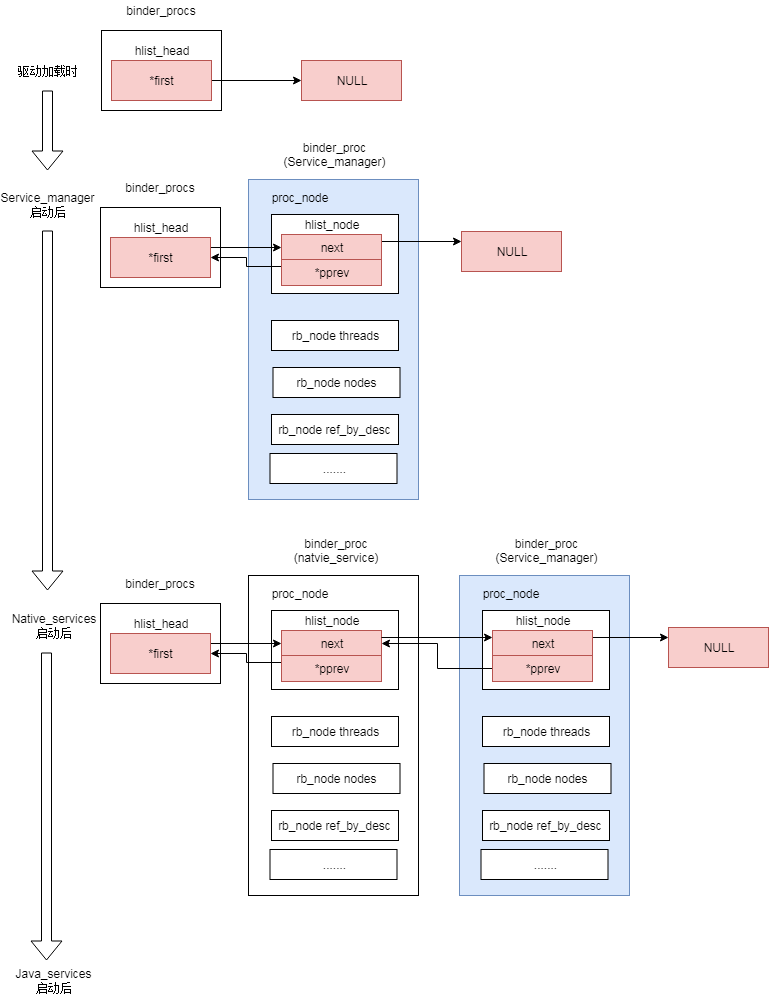

The diagram above was exported from draw.io. Its source (the exported page's mxGraphModel, read from the mxfile embedded in the PNG):
<mxGraphModel dx="1394" dy="764" grid="1" gridSize="10" guides="1" tooltips="1" connect="1" arrows="1" fold="1" page="1" pageScale="1" pageWidth="850" pageHeight="1100" math="0" shadow="0">
  <root>
    <mxCell id="0" />
    <mxCell id="1" parent="0" />
    <mxCell id="cAE2dEIA1_UFuCHR5B9O-16" value="" style="rounded=0;whiteSpace=wrap;html=1;fillColor=#dae8fc;strokeColor=#6c8ebf;" vertex="1" parent="1">
      <mxGeometry x="291" y="219" width="170" height="320" as="geometry" />
    </mxCell>
    <mxCell id="cAE2dEIA1_UFuCHR5B9O-25" value="" style="rounded=0;whiteSpace=wrap;html=1;" vertex="1" parent="1">
      <mxGeometry x="314" y="254" width="127" height="79" as="geometry" />
    </mxCell>
    <mxCell id="cAE2dEIA1_UFuCHR5B9O-1" value="" style="rounded=0;whiteSpace=wrap;html=1;" vertex="1" parent="1">
      <mxGeometry x="144" y="70" width="120" height="80" as="geometry" />
    </mxCell>
    <mxCell id="cAE2dEIA1_UFuCHR5B9O-7" style="edgeStyle=orthogonalEdgeStyle;rounded=0;orthogonalLoop=1;jettySize=auto;html=1;exitX=1;exitY=0.5;exitDx=0;exitDy=0;" edge="1" parent="1" source="cAE2dEIA1_UFuCHR5B9O-2" target="cAE2dEIA1_UFuCHR5B9O-6">
      <mxGeometry relative="1" as="geometry" />
    </mxCell>
    <mxCell id="cAE2dEIA1_UFuCHR5B9O-2" value="*first" style="rounded=0;whiteSpace=wrap;html=1;fillColor=#f8cecc;strokeColor=#b85450;" vertex="1" parent="1">
      <mxGeometry x="154" y="100" width="100" height="40" as="geometry" />
    </mxCell>
    <mxCell id="cAE2dEIA1_UFuCHR5B9O-3" value="binder_procs" style="text;html=1;strokeColor=none;fillColor=none;align=center;verticalAlign=middle;whiteSpace=wrap;rounded=0;" vertex="1" parent="1">
      <mxGeometry x="184" y="40" width="40" height="20" as="geometry" />
    </mxCell>
    <mxCell id="cAE2dEIA1_UFuCHR5B9O-4" value="hlist_head" style="text;html=1;strokeColor=none;fillColor=none;align=center;verticalAlign=middle;whiteSpace=wrap;rounded=0;" vertex="1" parent="1">
      <mxGeometry x="184" y="80" width="40" height="20" as="geometry" />
    </mxCell>
    <mxCell id="cAE2dEIA1_UFuCHR5B9O-6" value="NULL" style="rounded=0;whiteSpace=wrap;html=1;fillColor=#f8cecc;strokeColor=#b85450;" vertex="1" parent="1">
      <mxGeometry x="344" y="100" width="100" height="40" as="geometry" />
    </mxCell>
    <mxCell id="cAE2dEIA1_UFuCHR5B9O-8" value="驱动加载时" style="text;html=1;strokeColor=none;fillColor=none;align=center;verticalAlign=middle;whiteSpace=wrap;rounded=0;" vertex="1" parent="1">
      <mxGeometry x="55" y="100" width="70" height="20" as="geometry" />
    </mxCell>
    <mxCell id="cAE2dEIA1_UFuCHR5B9O-9" value="" style="rounded=0;whiteSpace=wrap;html=1;" vertex="1" parent="1">
      <mxGeometry x="143" y="247" width="120" height="80" as="geometry" />
    </mxCell>
    <mxCell id="cAE2dEIA1_UFuCHR5B9O-22" style="edgeStyle=orthogonalEdgeStyle;rounded=0;orthogonalLoop=1;jettySize=auto;html=1;exitX=1;exitY=0.25;exitDx=0;exitDy=0;" edge="1" parent="1" source="cAE2dEIA1_UFuCHR5B9O-11" target="cAE2dEIA1_UFuCHR5B9O-17">
      <mxGeometry relative="1" as="geometry" />
    </mxCell>
    <mxCell id="cAE2dEIA1_UFuCHR5B9O-11" value="*first" style="rounded=0;whiteSpace=wrap;html=1;fillColor=#f8cecc;strokeColor=#b85450;" vertex="1" parent="1">
      <mxGeometry x="153" y="277" width="100" height="40" as="geometry" />
    </mxCell>
    <mxCell id="cAE2dEIA1_UFuCHR5B9O-12" value="binder_procs" style="text;html=1;strokeColor=none;fillColor=none;align=center;verticalAlign=middle;whiteSpace=wrap;rounded=0;" vertex="1" parent="1">
      <mxGeometry x="183" y="217" width="40" height="20" as="geometry" />
    </mxCell>
    <mxCell id="cAE2dEIA1_UFuCHR5B9O-13" value="hlist_head" style="text;html=1;strokeColor=none;fillColor=none;align=center;verticalAlign=middle;whiteSpace=wrap;rounded=0;" vertex="1" parent="1">
      <mxGeometry x="183" y="257" width="40" height="20" as="geometry" />
    </mxCell>
    <mxCell id="cAE2dEIA1_UFuCHR5B9O-14" value="NULL" style="rounded=0;whiteSpace=wrap;html=1;fillColor=#f8cecc;strokeColor=#b85450;" vertex="1" parent="1">
      <mxGeometry x="504" y="271" width="100" height="40" as="geometry" />
    </mxCell>
    <mxCell id="cAE2dEIA1_UFuCHR5B9O-27" style="edgeStyle=orthogonalEdgeStyle;rounded=0;orthogonalLoop=1;jettySize=auto;html=1;exitX=1;exitY=0.25;exitDx=0;exitDy=0;entryX=0;entryY=0.25;entryDx=0;entryDy=0;" edge="1" parent="1" source="cAE2dEIA1_UFuCHR5B9O-17" target="cAE2dEIA1_UFuCHR5B9O-14">
      <mxGeometry relative="1" as="geometry" />
    </mxCell>
    <mxCell id="cAE2dEIA1_UFuCHR5B9O-17" value="next" style="rounded=0;whiteSpace=wrap;html=1;fillColor=#f8cecc;strokeColor=#b85450;" vertex="1" parent="1">
      <mxGeometry x="324" y="274" width="100" height="26" as="geometry" />
    </mxCell>
    <mxCell id="cAE2dEIA1_UFuCHR5B9O-18" value="binder_proc&lt;br&gt;(Service_manager)&lt;br&gt;" style="text;html=1;strokeColor=none;fillColor=none;align=center;verticalAlign=middle;whiteSpace=wrap;rounded=0;" vertex="1" parent="1">
      <mxGeometry x="357.5" y="184" width="40" height="20" as="geometry" />
    </mxCell>
    <mxCell id="cAE2dEIA1_UFuCHR5B9O-19" value="hlist_node" style="text;html=1;strokeColor=none;fillColor=none;align=center;verticalAlign=middle;whiteSpace=wrap;rounded=0;" vertex="1" parent="1">
      <mxGeometry x="354" y="254" width="40" height="20" as="geometry" />
    </mxCell>
    <mxCell id="cAE2dEIA1_UFuCHR5B9O-28" style="edgeStyle=orthogonalEdgeStyle;rounded=0;orthogonalLoop=1;jettySize=auto;html=1;exitX=0;exitY=0.25;exitDx=0;exitDy=0;entryX=1;entryY=0.5;entryDx=0;entryDy=0;" edge="1" parent="1" source="cAE2dEIA1_UFuCHR5B9O-20" target="cAE2dEIA1_UFuCHR5B9O-11">
      <mxGeometry relative="1" as="geometry" />
    </mxCell>
    <mxCell id="cAE2dEIA1_UFuCHR5B9O-20" value="*pprev" style="rounded=0;whiteSpace=wrap;html=1;fillColor=#f8cecc;strokeColor=#b85450;" vertex="1" parent="1">
      <mxGeometry x="324" y="299" width="100" height="26" as="geometry" />
    </mxCell>
    <mxCell id="cAE2dEIA1_UFuCHR5B9O-69" style="edgeStyle=orthogonalEdgeStyle;shape=flexArrow;rounded=0;orthogonalLoop=1;jettySize=auto;html=1;" edge="1" parent="1">
      <mxGeometry relative="1" as="geometry">
        <mxPoint x="90" y="630" as="targetPoint" />
        <mxPoint x="90" y="270" as="sourcePoint" />
      </mxGeometry>
    </mxCell>
    <mxCell id="cAE2dEIA1_UFuCHR5B9O-21" value="Service_manager启动后&lt;br&gt;" style="text;html=1;strokeColor=none;fillColor=none;align=center;verticalAlign=middle;whiteSpace=wrap;rounded=0;" vertex="1" parent="1">
      <mxGeometry x="55" y="234" width="70" height="20" as="geometry" />
    </mxCell>
    <mxCell id="cAE2dEIA1_UFuCHR5B9O-26" value="proc_node" style="text;html=1;strokeColor=none;fillColor=none;align=center;verticalAlign=middle;whiteSpace=wrap;rounded=0;" vertex="1" parent="1">
      <mxGeometry x="322" y="227" width="40" height="20" as="geometry" />
    </mxCell>
    <mxCell id="cAE2dEIA1_UFuCHR5B9O-29" value="rb_node threads" style="rounded=0;whiteSpace=wrap;html=1;" vertex="1" parent="1">
      <mxGeometry x="314" y="360" width="127" height="30" as="geometry" />
    </mxCell>
    <mxCell id="cAE2dEIA1_UFuCHR5B9O-30" value="rb_node nodes" style="rounded=0;whiteSpace=wrap;html=1;" vertex="1" parent="1">
      <mxGeometry x="315.5" y="407" width="127" height="30" as="geometry" />
    </mxCell>
    <mxCell id="cAE2dEIA1_UFuCHR5B9O-31" value="rb_node ref_by_desc" style="rounded=0;whiteSpace=wrap;html=1;" vertex="1" parent="1">
      <mxGeometry x="314" y="454" width="127" height="30" as="geometry" />
    </mxCell>
    <mxCell id="cAE2dEIA1_UFuCHR5B9O-32" value="......." style="rounded=0;whiteSpace=wrap;html=1;" vertex="1" parent="1">
      <mxGeometry x="312.5" y="493" width="127" height="30" as="geometry" />
    </mxCell>
    <mxCell id="cAE2dEIA1_UFuCHR5B9O-33" value="" style="rounded=0;whiteSpace=wrap;html=1;" vertex="1" parent="1">
      <mxGeometry x="291" y="615" width="170" height="320" as="geometry" />
    </mxCell>
    <mxCell id="cAE2dEIA1_UFuCHR5B9O-34" value="" style="rounded=0;whiteSpace=wrap;html=1;" vertex="1" parent="1">
      <mxGeometry x="314" y="650" width="127" height="79" as="geometry" />
    </mxCell>
    <mxCell id="cAE2dEIA1_UFuCHR5B9O-35" value="" style="rounded=0;whiteSpace=wrap;html=1;" vertex="1" parent="1">
      <mxGeometry x="143" y="643" width="120" height="80" as="geometry" />
    </mxCell>
    <mxCell id="cAE2dEIA1_UFuCHR5B9O-36" style="edgeStyle=orthogonalEdgeStyle;rounded=0;orthogonalLoop=1;jettySize=auto;html=1;exitX=1;exitY=0.25;exitDx=0;exitDy=0;" edge="1" parent="1" source="cAE2dEIA1_UFuCHR5B9O-37" target="cAE2dEIA1_UFuCHR5B9O-42">
      <mxGeometry relative="1" as="geometry" />
    </mxCell>
    <mxCell id="cAE2dEIA1_UFuCHR5B9O-37" value="*first" style="rounded=0;whiteSpace=wrap;html=1;fillColor=#f8cecc;strokeColor=#b85450;" vertex="1" parent="1">
      <mxGeometry x="153" y="673" width="100" height="40" as="geometry" />
    </mxCell>
    <mxCell id="cAE2dEIA1_UFuCHR5B9O-38" value="binder_procs" style="text;html=1;strokeColor=none;fillColor=none;align=center;verticalAlign=middle;whiteSpace=wrap;rounded=0;" vertex="1" parent="1">
      <mxGeometry x="183" y="613" width="40" height="20" as="geometry" />
    </mxCell>
    <mxCell id="cAE2dEIA1_UFuCHR5B9O-39" value="hlist_head" style="text;html=1;strokeColor=none;fillColor=none;align=center;verticalAlign=middle;whiteSpace=wrap;rounded=0;" vertex="1" parent="1">
      <mxGeometry x="183" y="653" width="40" height="20" as="geometry" />
    </mxCell>
    <mxCell id="cAE2dEIA1_UFuCHR5B9O-42" value="next" style="rounded=0;whiteSpace=wrap;html=1;fillColor=#f8cecc;strokeColor=#b85450;" vertex="1" parent="1">
      <mxGeometry x="324" y="670" width="100" height="26" as="geometry" />
    </mxCell>
    <mxCell id="cAE2dEIA1_UFuCHR5B9O-43" value="binder_proc&lt;br&gt;(natvie_service)&lt;br&gt;" style="text;html=1;strokeColor=none;fillColor=none;align=center;verticalAlign=middle;whiteSpace=wrap;rounded=0;" vertex="1" parent="1">
      <mxGeometry x="357.5" y="580" width="40" height="20" as="geometry" />
    </mxCell>
    <mxCell id="cAE2dEIA1_UFuCHR5B9O-44" value="hlist_node" style="text;html=1;strokeColor=none;fillColor=none;align=center;verticalAlign=middle;whiteSpace=wrap;rounded=0;" vertex="1" parent="1">
      <mxGeometry x="354" y="650" width="40" height="20" as="geometry" />
    </mxCell>
    <mxCell id="cAE2dEIA1_UFuCHR5B9O-45" style="edgeStyle=orthogonalEdgeStyle;rounded=0;orthogonalLoop=1;jettySize=auto;html=1;exitX=0;exitY=0.25;exitDx=0;exitDy=0;entryX=1;entryY=0.5;entryDx=0;entryDy=0;" edge="1" parent="1" source="cAE2dEIA1_UFuCHR5B9O-46" target="cAE2dEIA1_UFuCHR5B9O-37">
      <mxGeometry relative="1" as="geometry" />
    </mxCell>
    <mxCell id="cAE2dEIA1_UFuCHR5B9O-46" value="*pprev" style="rounded=0;whiteSpace=wrap;html=1;fillColor=#f8cecc;strokeColor=#b85450;" vertex="1" parent="1">
      <mxGeometry x="324" y="695" width="100" height="26" as="geometry" />
    </mxCell>
    <mxCell id="cAE2dEIA1_UFuCHR5B9O-47" value="proc_node" style="text;html=1;strokeColor=none;fillColor=none;align=center;verticalAlign=middle;whiteSpace=wrap;rounded=0;" vertex="1" parent="1">
      <mxGeometry x="322" y="623" width="40" height="20" as="geometry" />
    </mxCell>
    <mxCell id="cAE2dEIA1_UFuCHR5B9O-48" value="rb_node threads" style="rounded=0;whiteSpace=wrap;html=1;" vertex="1" parent="1">
      <mxGeometry x="314" y="756" width="127" height="30" as="geometry" />
    </mxCell>
    <mxCell id="cAE2dEIA1_UFuCHR5B9O-49" value="rb_node nodes" style="rounded=0;whiteSpace=wrap;html=1;" vertex="1" parent="1">
      <mxGeometry x="315.5" y="803" width="127" height="30" as="geometry" />
    </mxCell>
    <mxCell id="cAE2dEIA1_UFuCHR5B9O-50" value="rb_node ref_by_desc" style="rounded=0;whiteSpace=wrap;html=1;" vertex="1" parent="1">
      <mxGeometry x="314" y="850" width="127" height="30" as="geometry" />
    </mxCell>
    <mxCell id="cAE2dEIA1_UFuCHR5B9O-51" value="......." style="rounded=0;whiteSpace=wrap;html=1;" vertex="1" parent="1">
      <mxGeometry x="312.5" y="889" width="127" height="30" as="geometry" />
    </mxCell>
    <mxCell id="cAE2dEIA1_UFuCHR5B9O-52" value="Native_services&lt;br&gt;启动后&lt;br&gt;" style="text;html=1;strokeColor=none;fillColor=none;align=center;verticalAlign=middle;whiteSpace=wrap;rounded=0;" vertex="1" parent="1">
      <mxGeometry x="61" y="655" width="70" height="20" as="geometry" />
    </mxCell>
    <mxCell id="cAE2dEIA1_UFuCHR5B9O-53" value="NULL" style="rounded=0;whiteSpace=wrap;html=1;fillColor=#f8cecc;strokeColor=#b85450;" vertex="1" parent="1">
      <mxGeometry x="711" y="667" width="100" height="40" as="geometry" />
    </mxCell>
    <mxCell id="cAE2dEIA1_UFuCHR5B9O-54" value="" style="rounded=0;whiteSpace=wrap;html=1;fillColor=#dae8fc;strokeColor=#6c8ebf;" vertex="1" parent="1">
      <mxGeometry x="502" y="615" width="170" height="320" as="geometry" />
    </mxCell>
    <mxCell id="cAE2dEIA1_UFuCHR5B9O-55" value="" style="rounded=0;whiteSpace=wrap;html=1;" vertex="1" parent="1">
      <mxGeometry x="525" y="650" width="127" height="79" as="geometry" />
    </mxCell>
    <mxCell id="cAE2dEIA1_UFuCHR5B9O-66" style="edgeStyle=orthogonalEdgeStyle;rounded=0;orthogonalLoop=1;jettySize=auto;html=1;exitX=1;exitY=0.25;exitDx=0;exitDy=0;entryX=0;entryY=0.25;entryDx=0;entryDy=0;" edge="1" parent="1" source="cAE2dEIA1_UFuCHR5B9O-56" target="cAE2dEIA1_UFuCHR5B9O-53">
      <mxGeometry relative="1" as="geometry" />
    </mxCell>
    <mxCell id="cAE2dEIA1_UFuCHR5B9O-56" value="next" style="rounded=0;whiteSpace=wrap;html=1;fillColor=#f8cecc;strokeColor=#b85450;" vertex="1" parent="1">
      <mxGeometry x="535" y="670" width="100" height="26" as="geometry" />
    </mxCell>
    <mxCell id="cAE2dEIA1_UFuCHR5B9O-57" value="binder_proc&lt;br&gt;(Service_manager)&lt;br&gt;" style="text;html=1;strokeColor=none;fillColor=none;align=center;verticalAlign=middle;whiteSpace=wrap;rounded=0;" vertex="1" parent="1">
      <mxGeometry x="569" y="580" width="40" height="20" as="geometry" />
    </mxCell>
    <mxCell id="cAE2dEIA1_UFuCHR5B9O-58" value="hlist_node" style="text;html=1;strokeColor=none;fillColor=none;align=center;verticalAlign=middle;whiteSpace=wrap;rounded=0;" vertex="1" parent="1">
      <mxGeometry x="565" y="650" width="40" height="20" as="geometry" />
    </mxCell>
    <mxCell id="cAE2dEIA1_UFuCHR5B9O-65" style="edgeStyle=orthogonalEdgeStyle;rounded=0;orthogonalLoop=1;jettySize=auto;html=1;exitX=0;exitY=0.5;exitDx=0;exitDy=0;entryX=1;entryY=0.5;entryDx=0;entryDy=0;" edge="1" parent="1" source="cAE2dEIA1_UFuCHR5B9O-59" target="cAE2dEIA1_UFuCHR5B9O-42">
      <mxGeometry relative="1" as="geometry" />
    </mxCell>
    <mxCell id="cAE2dEIA1_UFuCHR5B9O-59" value="*pprev" style="rounded=0;whiteSpace=wrap;html=1;fillColor=#f8cecc;strokeColor=#b85450;" vertex="1" parent="1">
      <mxGeometry x="535" y="695" width="100" height="26" as="geometry" />
    </mxCell>
    <mxCell id="cAE2dEIA1_UFuCHR5B9O-60" value="proc_node" style="text;html=1;strokeColor=none;fillColor=none;align=center;verticalAlign=middle;whiteSpace=wrap;rounded=0;" vertex="1" parent="1">
      <mxGeometry x="533" y="623" width="40" height="20" as="geometry" />
    </mxCell>
    <mxCell id="cAE2dEIA1_UFuCHR5B9O-61" value="rb_node threads" style="rounded=0;whiteSpace=wrap;html=1;" vertex="1" parent="1">
      <mxGeometry x="525" y="756" width="127" height="30" as="geometry" />
    </mxCell>
    <mxCell id="cAE2dEIA1_UFuCHR5B9O-62" value="rb_node nodes" style="rounded=0;whiteSpace=wrap;html=1;" vertex="1" parent="1">
      <mxGeometry x="526.5" y="803" width="127" height="30" as="geometry" />
    </mxCell>
    <mxCell id="cAE2dEIA1_UFuCHR5B9O-63" value="rb_node ref_by_desc" style="rounded=0;whiteSpace=wrap;html=1;" vertex="1" parent="1">
      <mxGeometry x="525" y="850" width="127" height="30" as="geometry" />
    </mxCell>
    <mxCell id="cAE2dEIA1_UFuCHR5B9O-64" value="......." style="rounded=0;whiteSpace=wrap;html=1;" vertex="1" parent="1">
      <mxGeometry x="523.5" y="889" width="127" height="30" as="geometry" />
    </mxCell>
    <mxCell id="cAE2dEIA1_UFuCHR5B9O-41" style="edgeStyle=orthogonalEdgeStyle;rounded=0;orthogonalLoop=1;jettySize=auto;html=1;exitX=1;exitY=0.25;exitDx=0;exitDy=0;entryX=0;entryY=0.25;entryDx=0;entryDy=0;" edge="1" parent="1" source="cAE2dEIA1_UFuCHR5B9O-42" target="cAE2dEIA1_UFuCHR5B9O-56">
      <mxGeometry relative="1" as="geometry">
        <mxPoint x="504" y="677" as="targetPoint" />
      </mxGeometry>
    </mxCell>
    <mxCell id="cAE2dEIA1_UFuCHR5B9O-67" value="Java_services&lt;br&gt;启动后&lt;br&gt;" style="text;html=1;strokeColor=none;fillColor=none;align=center;verticalAlign=middle;whiteSpace=wrap;rounded=0;" vertex="1" parent="1">
      <mxGeometry x="61" y="1010" width="70" height="20" as="geometry" />
    </mxCell>
    <mxCell id="cAE2dEIA1_UFuCHR5B9O-70" style="edgeStyle=orthogonalEdgeStyle;shape=flexArrow;rounded=0;orthogonalLoop=1;jettySize=auto;html=1;" edge="1" parent="1">
      <mxGeometry relative="1" as="geometry">
        <mxPoint x="89" y="1000" as="targetPoint" />
        <mxPoint x="89" y="692" as="sourcePoint" />
      </mxGeometry>
    </mxCell>
    <mxCell id="cAE2dEIA1_UFuCHR5B9O-71" style="edgeStyle=orthogonalEdgeStyle;shape=flexArrow;rounded=0;orthogonalLoop=1;jettySize=auto;html=1;" edge="1" parent="1">
      <mxGeometry relative="1" as="geometry">
        <mxPoint x="90" y="210" as="targetPoint" />
        <mxPoint x="90" y="130" as="sourcePoint" />
      </mxGeometry>
    </mxCell>
  </root>
</mxGraphModel>